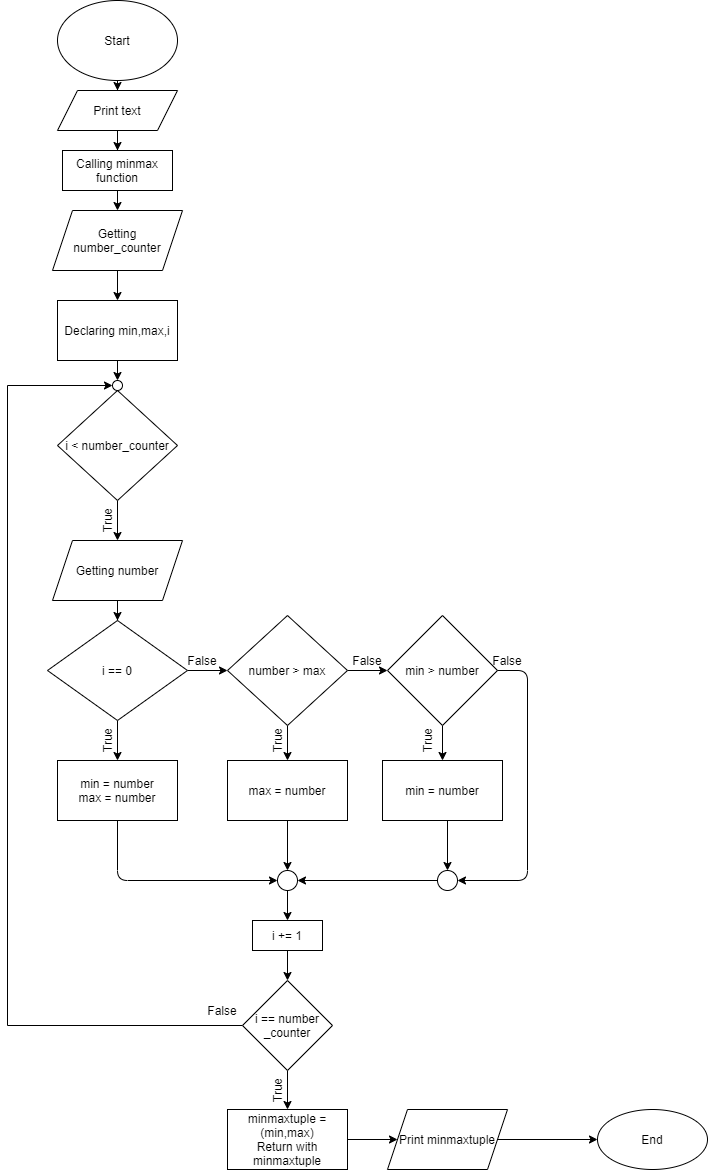

The diagram above was exported from draw.io. Its source (the exported page's mxGraphModel, read from the mxfile embedded in the PNG):
<mxGraphModel dx="998" dy="548" grid="1" gridSize="10" guides="1" tooltips="1" connect="1" arrows="1" fold="1" page="1" pageScale="1" pageWidth="827" pageHeight="1169" math="0" shadow="0">
  <root>
    <mxCell id="0" />
    <mxCell id="1" parent="0" />
    <mxCell id="RFCjmwr-CMj5oUXSFlTc-3" value="" style="edgeStyle=orthogonalEdgeStyle;rounded=0;orthogonalLoop=1;jettySize=auto;html=1;" parent="1" source="RFCjmwr-CMj5oUXSFlTc-1" target="kmJ5QCCFt44uBKTpRi6P-1" edge="1">
      <mxGeometry relative="1" as="geometry">
        <mxPoint x="150" y="120" as="targetPoint" />
      </mxGeometry>
    </mxCell>
    <mxCell id="RFCjmwr-CMj5oUXSFlTc-1" value="Start" style="ellipse;whiteSpace=wrap;html=1;" parent="1" vertex="1">
      <mxGeometry x="90" width="120" height="80" as="geometry" />
    </mxCell>
    <mxCell id="RFCjmwr-CMj5oUXSFlTc-5" value="" style="edgeStyle=orthogonalEdgeStyle;rounded=0;orthogonalLoop=1;jettySize=auto;html=1;" parent="1" target="RFCjmwr-CMj5oUXSFlTc-4" edge="1">
      <mxGeometry relative="1" as="geometry">
        <mxPoint x="150" y="180" as="sourcePoint" />
      </mxGeometry>
    </mxCell>
    <mxCell id="RFCjmwr-CMj5oUXSFlTc-7" value="" style="edgeStyle=orthogonalEdgeStyle;rounded=0;orthogonalLoop=1;jettySize=auto;html=1;" parent="1" source="RFCjmwr-CMj5oUXSFlTc-4" target="RFCjmwr-CMj5oUXSFlTc-6" edge="1">
      <mxGeometry relative="1" as="geometry" />
    </mxCell>
    <mxCell id="RFCjmwr-CMj5oUXSFlTc-4" value="Getting number_counter" style="shape=parallelogram;perimeter=parallelogramPerimeter;whiteSpace=wrap;html=1;fixedSize=1;" parent="1" vertex="1">
      <mxGeometry x="85" y="210" width="130" height="60" as="geometry" />
    </mxCell>
    <mxCell id="RFCjmwr-CMj5oUXSFlTc-6" value="Declaring min,max,i" style="rounded=0;whiteSpace=wrap;html=1;" parent="1" vertex="1">
      <mxGeometry x="90" y="300" width="120" height="60" as="geometry" />
    </mxCell>
    <mxCell id="RFCjmwr-CMj5oUXSFlTc-11" value="" style="edgeStyle=orthogonalEdgeStyle;rounded=0;orthogonalLoop=1;jettySize=auto;html=1;" parent="1" source="RFCjmwr-CMj5oUXSFlTc-8" target="RFCjmwr-CMj5oUXSFlTc-10" edge="1">
      <mxGeometry relative="1" as="geometry" />
    </mxCell>
    <mxCell id="RFCjmwr-CMj5oUXSFlTc-8" value="i &amp;lt; number_counter" style="rhombus;whiteSpace=wrap;html=1;" parent="1" vertex="1">
      <mxGeometry x="90" y="390" width="120" height="110" as="geometry" />
    </mxCell>
    <mxCell id="RFCjmwr-CMj5oUXSFlTc-13" value="" style="edgeStyle=orthogonalEdgeStyle;rounded=0;orthogonalLoop=1;jettySize=auto;html=1;" parent="1" source="RFCjmwr-CMj5oUXSFlTc-10" target="RFCjmwr-CMj5oUXSFlTc-12" edge="1">
      <mxGeometry relative="1" as="geometry" />
    </mxCell>
    <mxCell id="RFCjmwr-CMj5oUXSFlTc-10" value="Getting number" style="shape=parallelogram;perimeter=parallelogramPerimeter;whiteSpace=wrap;html=1;fixedSize=1;" parent="1" vertex="1">
      <mxGeometry x="85" y="540" width="130" height="60" as="geometry" />
    </mxCell>
    <mxCell id="RFCjmwr-CMj5oUXSFlTc-15" value="" style="edgeStyle=orthogonalEdgeStyle;rounded=0;orthogonalLoop=1;jettySize=auto;html=1;" parent="1" source="RFCjmwr-CMj5oUXSFlTc-12" target="RFCjmwr-CMj5oUXSFlTc-14" edge="1">
      <mxGeometry relative="1" as="geometry" />
    </mxCell>
    <mxCell id="RFCjmwr-CMj5oUXSFlTc-22" value="" style="edgeStyle=orthogonalEdgeStyle;rounded=0;orthogonalLoop=1;jettySize=auto;html=1;" parent="1" source="RFCjmwr-CMj5oUXSFlTc-12" target="RFCjmwr-CMj5oUXSFlTc-21" edge="1">
      <mxGeometry relative="1" as="geometry" />
    </mxCell>
    <mxCell id="RFCjmwr-CMj5oUXSFlTc-12" value="i == 0" style="rhombus;whiteSpace=wrap;html=1;" parent="1" vertex="1">
      <mxGeometry x="80" y="620" width="140" height="100" as="geometry" />
    </mxCell>
    <mxCell id="RFCjmwr-CMj5oUXSFlTc-14" value="min = number&lt;br&gt;max = number" style="rounded=0;whiteSpace=wrap;html=1;" parent="1" vertex="1">
      <mxGeometry x="90" y="760" width="120" height="60" as="geometry" />
    </mxCell>
    <mxCell id="RFCjmwr-CMj5oUXSFlTc-16" value="True" style="text;html=1;strokeColor=none;fillColor=none;align=center;verticalAlign=middle;whiteSpace=wrap;rounded=0;rotation=-90;" parent="1" vertex="1">
      <mxGeometry x="120" y="730" width="40" height="20" as="geometry" />
    </mxCell>
    <mxCell id="RFCjmwr-CMj5oUXSFlTc-17" value="True" style="text;html=1;strokeColor=none;fillColor=none;align=center;verticalAlign=middle;whiteSpace=wrap;rounded=0;rotation=-90;" parent="1" vertex="1">
      <mxGeometry x="120" y="510" width="40" height="20" as="geometry" />
    </mxCell>
    <mxCell id="RFCjmwr-CMj5oUXSFlTc-19" value="False" style="text;html=1;strokeColor=none;fillColor=none;align=center;verticalAlign=middle;whiteSpace=wrap;rounded=0;" parent="1" vertex="1">
      <mxGeometry x="215" y="650" width="40" height="20" as="geometry" />
    </mxCell>
    <mxCell id="RFCjmwr-CMj5oUXSFlTc-26" value="" style="edgeStyle=orthogonalEdgeStyle;rounded=0;orthogonalLoop=1;jettySize=auto;html=1;" parent="1" source="RFCjmwr-CMj5oUXSFlTc-21" target="RFCjmwr-CMj5oUXSFlTc-24" edge="1">
      <mxGeometry relative="1" as="geometry" />
    </mxCell>
    <mxCell id="RFCjmwr-CMj5oUXSFlTc-29" value="" style="edgeStyle=orthogonalEdgeStyle;rounded=0;orthogonalLoop=1;jettySize=auto;html=1;" parent="1" source="RFCjmwr-CMj5oUXSFlTc-21" target="RFCjmwr-CMj5oUXSFlTc-28" edge="1">
      <mxGeometry relative="1" as="geometry" />
    </mxCell>
    <mxCell id="RFCjmwr-CMj5oUXSFlTc-21" value="number &amp;gt; max" style="rhombus;whiteSpace=wrap;html=1;" parent="1" vertex="1">
      <mxGeometry x="260" y="615" width="120" height="110" as="geometry" />
    </mxCell>
    <mxCell id="RFCjmwr-CMj5oUXSFlTc-23" value="True" style="text;html=1;strokeColor=none;fillColor=none;align=center;verticalAlign=middle;whiteSpace=wrap;rounded=0;rotation=-90;" parent="1" vertex="1">
      <mxGeometry x="290" y="730" width="40" height="20" as="geometry" />
    </mxCell>
    <mxCell id="RFCjmwr-CMj5oUXSFlTc-24" value="max = number" style="rounded=0;whiteSpace=wrap;html=1;" parent="1" vertex="1">
      <mxGeometry x="260" y="760" width="120" height="60" as="geometry" />
    </mxCell>
    <mxCell id="RFCjmwr-CMj5oUXSFlTc-27" value="False" style="text;html=1;strokeColor=none;fillColor=none;align=center;verticalAlign=middle;whiteSpace=wrap;rounded=0;" parent="1" vertex="1">
      <mxGeometry x="380" y="650" width="40" height="20" as="geometry" />
    </mxCell>
    <mxCell id="RFCjmwr-CMj5oUXSFlTc-32" value="" style="edgeStyle=orthogonalEdgeStyle;rounded=0;orthogonalLoop=1;jettySize=auto;html=1;" parent="1" source="RFCjmwr-CMj5oUXSFlTc-28" target="RFCjmwr-CMj5oUXSFlTc-31" edge="1">
      <mxGeometry relative="1" as="geometry" />
    </mxCell>
    <mxCell id="RFCjmwr-CMj5oUXSFlTc-28" value="min &amp;gt; number" style="rhombus;whiteSpace=wrap;html=1;" parent="1" vertex="1">
      <mxGeometry x="420" y="615" width="110" height="110" as="geometry" />
    </mxCell>
    <mxCell id="RFCjmwr-CMj5oUXSFlTc-30" value="True" style="text;html=1;strokeColor=none;fillColor=none;align=center;verticalAlign=middle;whiteSpace=wrap;rounded=0;rotation=-90;" parent="1" vertex="1">
      <mxGeometry x="440" y="730" width="40" height="20" as="geometry" />
    </mxCell>
    <mxCell id="RFCjmwr-CMj5oUXSFlTc-51" value="" style="edgeStyle=orthogonalEdgeStyle;rounded=0;orthogonalLoop=1;jettySize=auto;html=1;" parent="1" target="RFCjmwr-CMj5oUXSFlTc-48" edge="1">
      <mxGeometry relative="1" as="geometry">
        <mxPoint x="480" y="820" as="sourcePoint" />
      </mxGeometry>
    </mxCell>
    <mxCell id="RFCjmwr-CMj5oUXSFlTc-31" value="min = number" style="rounded=0;whiteSpace=wrap;html=1;" parent="1" vertex="1">
      <mxGeometry x="415" y="760" width="120" height="60" as="geometry" />
    </mxCell>
    <mxCell id="RFCjmwr-CMj5oUXSFlTc-35" value="" style="ellipse;whiteSpace=wrap;html=1;" parent="1" vertex="1">
      <mxGeometry x="145" y="380" width="10" height="10" as="geometry" />
    </mxCell>
    <mxCell id="RFCjmwr-CMj5oUXSFlTc-37" value="" style="endArrow=classic;html=1;exitX=0.5;exitY=1;exitDx=0;exitDy=0;entryX=0.5;entryY=0;entryDx=0;entryDy=0;" parent="1" source="RFCjmwr-CMj5oUXSFlTc-6" target="RFCjmwr-CMj5oUXSFlTc-35" edge="1">
      <mxGeometry width="50" height="50" relative="1" as="geometry">
        <mxPoint x="390" y="610" as="sourcePoint" />
        <mxPoint x="440" y="560" as="targetPoint" />
      </mxGeometry>
    </mxCell>
    <mxCell id="RFCjmwr-CMj5oUXSFlTc-39" value="" style="endArrow=classic;html=1;exitX=0.5;exitY=1;exitDx=0;exitDy=0;entryX=0;entryY=0.5;entryDx=0;entryDy=0;" parent="1" source="RFCjmwr-CMj5oUXSFlTc-14" target="RFCjmwr-CMj5oUXSFlTc-41" edge="1">
      <mxGeometry width="50" height="50" relative="1" as="geometry">
        <mxPoint x="390" y="710" as="sourcePoint" />
        <mxPoint x="150" y="870" as="targetPoint" />
        <Array as="points">
          <mxPoint x="150" y="880" />
        </Array>
      </mxGeometry>
    </mxCell>
    <mxCell id="RFCjmwr-CMj5oUXSFlTc-56" value="" style="edgeStyle=orthogonalEdgeStyle;rounded=0;orthogonalLoop=1;jettySize=auto;html=1;" parent="1" source="RFCjmwr-CMj5oUXSFlTc-41" target="RFCjmwr-CMj5oUXSFlTc-44" edge="1">
      <mxGeometry relative="1" as="geometry" />
    </mxCell>
    <mxCell id="RFCjmwr-CMj5oUXSFlTc-41" value="" style="ellipse;whiteSpace=wrap;html=1;" parent="1" vertex="1">
      <mxGeometry x="310" y="870" width="20" height="20" as="geometry" />
    </mxCell>
    <mxCell id="RFCjmwr-CMj5oUXSFlTc-42" value="" style="endArrow=classic;html=1;exitX=0.5;exitY=1;exitDx=0;exitDy=0;entryX=0.5;entryY=0;entryDx=0;entryDy=0;" parent="1" source="RFCjmwr-CMj5oUXSFlTc-24" target="RFCjmwr-CMj5oUXSFlTc-41" edge="1">
      <mxGeometry width="50" height="50" relative="1" as="geometry">
        <mxPoint x="390" y="710" as="sourcePoint" />
        <mxPoint x="440" y="660" as="targetPoint" />
      </mxGeometry>
    </mxCell>
    <mxCell id="RFCjmwr-CMj5oUXSFlTc-43" value="" style="endArrow=classic;html=1;entryX=1;entryY=0.5;entryDx=0;entryDy=0;" parent="1" target="RFCjmwr-CMj5oUXSFlTc-41" edge="1">
      <mxGeometry width="50" height="50" relative="1" as="geometry">
        <mxPoint x="470" y="880" as="sourcePoint" />
        <mxPoint x="440" y="660" as="targetPoint" />
        <Array as="points">
          <mxPoint x="470" y="880" />
        </Array>
      </mxGeometry>
    </mxCell>
    <mxCell id="RFCjmwr-CMj5oUXSFlTc-57" value="" style="edgeStyle=orthogonalEdgeStyle;rounded=0;orthogonalLoop=1;jettySize=auto;html=1;" parent="1" source="RFCjmwr-CMj5oUXSFlTc-44" target="RFCjmwr-CMj5oUXSFlTc-52" edge="1">
      <mxGeometry relative="1" as="geometry" />
    </mxCell>
    <mxCell id="RFCjmwr-CMj5oUXSFlTc-44" value="i += 1" style="rounded=0;whiteSpace=wrap;html=1;" parent="1" vertex="1">
      <mxGeometry x="285" y="920" width="70" height="30" as="geometry" />
    </mxCell>
    <mxCell id="RFCjmwr-CMj5oUXSFlTc-46" value="False" style="text;html=1;strokeColor=none;fillColor=none;align=center;verticalAlign=middle;whiteSpace=wrap;rounded=0;" parent="1" vertex="1">
      <mxGeometry x="520" y="650" width="40" height="20" as="geometry" />
    </mxCell>
    <mxCell id="RFCjmwr-CMj5oUXSFlTc-47" value="" style="endArrow=classic;html=1;exitX=1;exitY=0.5;exitDx=0;exitDy=0;entryX=1;entryY=0.5;entryDx=0;entryDy=0;" parent="1" source="RFCjmwr-CMj5oUXSFlTc-28" target="RFCjmwr-CMj5oUXSFlTc-48" edge="1">
      <mxGeometry width="50" height="50" relative="1" as="geometry">
        <mxPoint x="560" y="670" as="sourcePoint" />
        <mxPoint x="560" y="880" as="targetPoint" />
        <Array as="points">
          <mxPoint x="560" y="670" />
          <mxPoint x="560" y="880" />
        </Array>
      </mxGeometry>
    </mxCell>
    <mxCell id="RFCjmwr-CMj5oUXSFlTc-48" value="" style="ellipse;whiteSpace=wrap;html=1;" parent="1" vertex="1">
      <mxGeometry x="470" y="870" width="20" height="20" as="geometry" />
    </mxCell>
    <mxCell id="RFCjmwr-CMj5oUXSFlTc-59" value="" style="edgeStyle=orthogonalEdgeStyle;rounded=0;orthogonalLoop=1;jettySize=auto;html=1;" parent="1" source="RFCjmwr-CMj5oUXSFlTc-52" target="RFCjmwr-CMj5oUXSFlTc-58" edge="1">
      <mxGeometry relative="1" as="geometry" />
    </mxCell>
    <mxCell id="RFCjmwr-CMj5oUXSFlTc-62" value="" style="edgeStyle=orthogonalEdgeStyle;rounded=0;orthogonalLoop=1;jettySize=auto;html=1;entryX=0;entryY=0.5;entryDx=0;entryDy=0;" parent="1" source="RFCjmwr-CMj5oUXSFlTc-52" target="RFCjmwr-CMj5oUXSFlTc-35" edge="1">
      <mxGeometry relative="1" as="geometry">
        <mxPoint x="40" y="380" as="targetPoint" />
        <Array as="points">
          <mxPoint x="40" y="1025" />
          <mxPoint x="40" y="385" />
        </Array>
      </mxGeometry>
    </mxCell>
    <mxCell id="RFCjmwr-CMj5oUXSFlTc-52" value="i == number _counter" style="rhombus;whiteSpace=wrap;html=1;" parent="1" vertex="1">
      <mxGeometry x="275" y="980" width="90" height="90" as="geometry" />
    </mxCell>
    <mxCell id="RFCjmwr-CMj5oUXSFlTc-64" value="" style="edgeStyle=orthogonalEdgeStyle;rounded=0;orthogonalLoop=1;jettySize=auto;html=1;" parent="1" source="RFCjmwr-CMj5oUXSFlTc-58" target="RFCjmwr-CMj5oUXSFlTc-63" edge="1">
      <mxGeometry relative="1" as="geometry" />
    </mxCell>
    <mxCell id="RFCjmwr-CMj5oUXSFlTc-58" value="minmaxtuple =(min,max)&lt;br&gt;Return with minmaxtuple" style="whiteSpace=wrap;html=1;" parent="1" vertex="1">
      <mxGeometry x="260" y="1109" width="120" height="60" as="geometry" />
    </mxCell>
    <mxCell id="RFCjmwr-CMj5oUXSFlTc-60" value="True" style="text;html=1;strokeColor=none;fillColor=none;align=center;verticalAlign=middle;whiteSpace=wrap;rounded=0;rotation=-90;" parent="1" vertex="1">
      <mxGeometry x="290" y="1080" width="40" height="20" as="geometry" />
    </mxCell>
    <mxCell id="RFCjmwr-CMj5oUXSFlTc-61" value="False" style="text;html=1;strokeColor=none;fillColor=none;align=center;verticalAlign=middle;whiteSpace=wrap;rounded=0;" parent="1" vertex="1">
      <mxGeometry x="235" y="1000" width="40" height="20" as="geometry" />
    </mxCell>
    <mxCell id="RFCjmwr-CMj5oUXSFlTc-66" value="" style="edgeStyle=orthogonalEdgeStyle;rounded=0;orthogonalLoop=1;jettySize=auto;html=1;" parent="1" source="RFCjmwr-CMj5oUXSFlTc-63" target="RFCjmwr-CMj5oUXSFlTc-65" edge="1">
      <mxGeometry relative="1" as="geometry" />
    </mxCell>
    <mxCell id="RFCjmwr-CMj5oUXSFlTc-63" value="Print minmaxtuple" style="shape=parallelogram;perimeter=parallelogramPerimeter;whiteSpace=wrap;html=1;fixedSize=1;" parent="1" vertex="1">
      <mxGeometry x="420" y="1109" width="120" height="60" as="geometry" />
    </mxCell>
    <mxCell id="RFCjmwr-CMj5oUXSFlTc-65" value="End" style="ellipse;whiteSpace=wrap;html=1;" parent="1" vertex="1">
      <mxGeometry x="630" y="1109" width="110" height="60" as="geometry" />
    </mxCell>
    <mxCell id="kmJ5QCCFt44uBKTpRi6P-3" value="" style="edgeStyle=orthogonalEdgeStyle;rounded=0;orthogonalLoop=1;jettySize=auto;html=1;" edge="1" parent="1" source="kmJ5QCCFt44uBKTpRi6P-1" target="kmJ5QCCFt44uBKTpRi6P-2">
      <mxGeometry relative="1" as="geometry" />
    </mxCell>
    <mxCell id="kmJ5QCCFt44uBKTpRi6P-1" value="Print text" style="shape=parallelogram;perimeter=parallelogramPerimeter;whiteSpace=wrap;html=1;fixedSize=1;" vertex="1" parent="1">
      <mxGeometry x="90" y="90" width="120" height="40" as="geometry" />
    </mxCell>
    <mxCell id="kmJ5QCCFt44uBKTpRi6P-2" value="Calling minmax function" style="rounded=0;whiteSpace=wrap;html=1;" vertex="1" parent="1">
      <mxGeometry x="95" y="150" width="110" height="40" as="geometry" />
    </mxCell>
  </root>
</mxGraphModel>